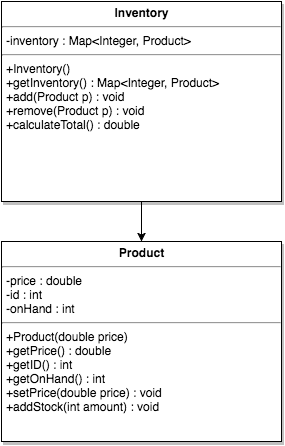

The diagram above was exported from draw.io. Its source (the exported page's mxGraphModel, read from the mxfile embedded in the PNG):
<mxGraphModel dx="1030" dy="425" grid="1" gridSize="10" guides="1" tooltips="1" connect="1" arrows="1" fold="1" page="0" pageScale="1.5" pageWidth="826" pageHeight="1169" background="#ffffff" math="0" shadow="0">
  <root>
    <mxCell id="0" style=";html=1;" />
    <mxCell id="1" style=";html=1;" parent="0" />
    <mxCell id="47" value="&lt;p style=&quot;margin: 0px ; margin-top: 4px ; text-align: center&quot;&gt;&lt;b&gt;Product&lt;/b&gt;&lt;/p&gt;&lt;hr&gt;&lt;p style=&quot;margin: 0px ; margin-left: 4px&quot;&gt;-price : double&lt;br&gt;&lt;/p&gt;&lt;p style=&quot;margin: 0px ; margin-left: 4px&quot;&gt;-id : int&lt;/p&gt;&lt;p style=&quot;margin: 0px ; margin-left: 4px&quot;&gt;-onHand : int&lt;/p&gt;&lt;hr&gt;&lt;p style=&quot;margin: 0px ; margin-left: 4px&quot;&gt;+Product(double price)&lt;/p&gt;&lt;p style=&quot;margin: 0px ; margin-left: 4px&quot;&gt;+getPrice() : double&lt;/p&gt;&lt;p style=&quot;margin: 0px ; margin-left: 4px&quot;&gt;+getID() : int&lt;/p&gt;&lt;p style=&quot;margin: 0px ; margin-left: 4px&quot;&gt;+getOnHand() : int&lt;/p&gt;&lt;p style=&quot;margin: 0px ; margin-left: 4px&quot;&gt;+setPrice(double price) : void&lt;/p&gt;&lt;p style=&quot;margin: 0px ; margin-left: 4px&quot;&gt;+addStock(int amount) : void&lt;/p&gt;" style="shadow=1;fillColor=#FFFFFF;gradientColor=none;verticalAlign=top;align=left;overflow=fill;fontSize=12;fontFamily=Helvetica;html=1" parent="1" vertex="1">
      <mxGeometry x="40" y="280" width="280" height="200" as="geometry" />
    </mxCell>
    <mxCell id="81" style="edgeStyle=orthogonalEdgeStyle;rounded=0;html=1;exitX=0.5;exitY=1;entryX=0.5;entryY=0;jettySize=auto;orthogonalLoop=1;" parent="1" source="80" target="47" edge="1">
      <mxGeometry relative="1" as="geometry" />
    </mxCell>
    <mxCell id="80" value="&lt;p style=&quot;margin: 0px ; margin-top: 4px ; text-align: center&quot;&gt;&lt;b&gt;Inventory&lt;/b&gt;&lt;/p&gt;&lt;hr&gt;&lt;p style=&quot;margin: 0px ; margin-left: 4px&quot;&gt;-inventory : Map&amp;lt;Integer, Product&amp;gt;&lt;/p&gt;&lt;hr&gt;&lt;p style=&quot;margin: 0px ; margin-left: 4px&quot;&gt;+Inventory()&lt;/p&gt;&lt;p style=&quot;margin: 0px ; margin-left: 4px&quot;&gt;+getInventory() : Map&amp;lt;Integer, Product&amp;gt;&lt;/p&gt;&lt;p style=&quot;margin: 0px ; margin-left: 4px&quot;&gt;+add(Product p) : void&lt;/p&gt;&lt;p style=&quot;margin: 0px ; margin-left: 4px&quot;&gt;+remove(Product p) : void&lt;/p&gt;&lt;p style=&quot;margin: 0px ; margin-left: 4px&quot;&gt;+calculateTotal() : double&lt;/p&gt;" style="shadow=1;fillColor=#FFFFFF;gradientColor=none;verticalAlign=top;align=left;overflow=fill;fontSize=12;fontFamily=Helvetica;html=1" parent="1" vertex="1">
      <mxGeometry x="40" y="40" width="280" height="200" as="geometry" />
    </mxCell>
  </root>
</mxGraphModel>